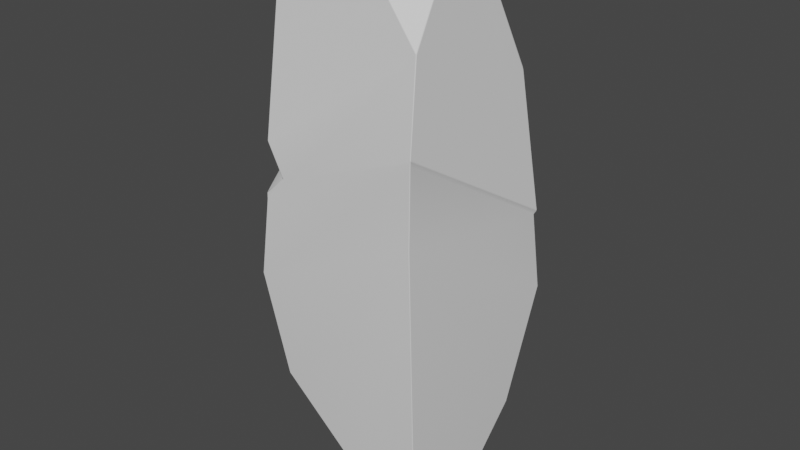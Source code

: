 # Source: b_Rocks.blend  (saved by Blender 3.5.10; exported with 4.5.12 LTS)
import bpy
from mathutils import Matrix  # noqa: F401  (used for matrix-valued properties, if any)

bpy.ops.wm.read_factory_settings(use_empty=True)
scene = bpy.context.scene
scene.name = 'Scene'

# ---- collections
col_collection = bpy.data.collections.new('Collection'); scene.collection.children.link(col_collection)

# ---- world
world_world = bpy.data.worlds.new('World'); scene.world = world_world
world_world.use_nodes = True; world_world.node_tree.nodes.clear()
_N = world_world.node_tree.nodes; _L = world_world.node_tree.links
n0 = _N.new('ShaderNodeOutputWorld'); n0.name = 'World Output'; n0.location = (300, 300)
n1 = _N.new('ShaderNodeBackground'); n1.name = 'Background'; n1.location = (10, 300)
n1.inputs[0].default_value = (0.05088, 0.05088, 0.05088, 1.0)
_L.new(n1.outputs[0], n0.inputs[0])
n0.is_active_output = True
world_world.color = (0.05088, 0.05088, 0.05088)
world_world.use_sun_shadow = False
world_world.sun_shadow_jitter_overblur = 0.0

# ---- meshes
me_cube_001 = bpy.data.meshes.new('Cube.001')
me_cube_001.from_pydata([(-1.0, 1.0, -3.824), (0.9146, -0.8837, -3.428), (-0.04805, 1.0, -3.824), (1.0, 1.0, -2.776), (1.0, -0.04805, -3.824), (0.07227, 1.0, 3.824), (0.7695, 0.3371, 3.607), (1.0, 1.0, 1.951), (0.9147, -0.5053, 3.333), (0.4987, -1.0, 3.335), (1.0, -1.0, 2.644), (-0.4206, 1.0, 3.824), (-1.0, 1.0, 3.244), (-1.0, 0.4206, 3.824), (-1.0, -1.0, 2.948), (-0.6279, -1.0, 3.702), (-1.0, -0.6086, 3.824), (-1.0, -0.02621, -3.476), (0.01531, -0.9383, -3.296), (-1.057, -1.057, -2.122), (-1.243, -1.241, -0.604), (1.145, -1.267, 1.595), (1.207, -1.361, 0.5865), (1.185, 1.185, 0.1064), (1.236, 1.237, -0.9849), (-1.197, 1.199, 0.2463), (-1.247, 1.251, -0.8366), (-1.168, -1.168, 0.4105), (-1.172, 1.173, 0.1919), (1.159, 1.159, 0.0549), (1.121, -1.242, 1.512), (-0.8705, -1.175, 0.7566), (-1.138, -1.138, 1.175), (-1.166, -0.8663, 0.7928), (-1.167, -1.167, 0.4918), (-1.028, -1.013, 0.8514)], [], [(0, 26, 24, 3, 2), (6, 5, 11, 13, 16, 15, 9, 8), (2, 3, 4), (21, 31, 34, 27, 30), (5, 6, 7), (8, 9, 10), (25, 12, 11, 5, 7, 23), (11, 12, 13), (17, 19, 20, 26, 0), (14, 15, 16), (1, 22, 20, 19, 18), (0, 2, 4, 1, 18, 17), (21, 23, 7, 6, 8, 10), (17, 18, 19), (4, 3, 24, 22, 1), (27, 28, 26, 20), (28, 29, 24, 26), (29, 30, 22, 24), (30, 27, 20, 22), (33, 32, 14, 16, 13, 12, 25), (23, 21, 30, 29), (25, 23, 29, 28), (21, 10, 9, 15, 14, 32, 31), (33, 34, 35), (34, 33, 25, 28, 27), (31, 32, 35), (32, 33, 35), (34, 31, 35)])
me_cube_001.polygons.foreach_set('use_smooth', [True] * 28)
_uv = me_cube_001.uv_layers.new(name='UVMap')
_uv.uv.foreach_set('vector', [0.4648, 0.001045, 0.5043, 0.303, 0.2524, 0.3, 0.2674, 0.1162, 0.3685, 0.005657, 0.6511, 0.8009, 0.7188, 0.8743, 0.7175, 0.9234, 0.6578, 0.981, 0.5546, 0.981, 0.5147, 0.9417, 0.5125, 0.8227, 0.5632, 0.7812, 0.3685, 0.005657, 0.2674, 0.1162, 0.2611, 0.0, 0.7698, 0.2146, 0.9695, 0.3097, 0.9982, 0.338, 0.9978, 0.3462, 0.7719, 0.2231, 0.7581, 0.7597, 0.6932, 0.7461, 0.7505, 0.5756, 0.5632, 0.7812, 0.5125, 0.8227, 0.5043, 0.7597, 0.5043, 0.4117, 0.4982, 0.7123, 0.4424, 0.7735, 0.3925, 0.7758, 0.2898, 0.5919, 0.2627, 0.409, 0.02627, 0.7744, 0.02567, 0.7158, 0.08434, 0.7745, 0.1296, 0.03518, 0.2339, 0.1724, 0.2524, 0.3261, 0.0, 0.3025, 0.02567, 0.0, 0.9944, 0.08862, 0.9606, 0.01046, 1.0, 0.0, 0.7685, 0.7237, 0.7581, 0.3163, 1.0, 0.4492, 0.974, 0.6017, 0.8599, 0.715, 0.9701, 0.9747, 0.8748, 0.982, 0.7581, 0.8893, 0.7612, 0.7961, 0.852, 0.7798, 0.9621, 0.8653, 0.52, 0.5558, 0.7581, 0.3892, 0.7505, 0.5756, 0.6932, 0.7461, 0.6071, 0.7248, 0.5531, 0.6591, 0.9621, 0.8653, 0.852, 0.7798, 0.9701, 0.7237, 0.6072, 0.0, 0.7198, 0.09868, 0.7565, 0.279, 0.5043, 0.455, 0.525, 0.04512, 0.245, 0.4288, 0.008002, 0.4067, 0.0, 0.3025, 0.2524, 0.3261, 0.5014, 0.4061, 0.265, 0.4035, 0.2524, 0.3, 0.5043, 0.303, 0.755, 0.3841, 0.5219, 0.5471, 0.5043, 0.455, 0.7565, 0.279, 0.7719, 0.2231, 0.9978, 0.3462, 1.0, 0.4492, 0.7581, 0.3163, 0.2145, 0.4675, 0.242, 0.5062, 0.2282, 0.6858, 0.1886, 0.7745, 0.08434, 0.7745, 0.02567, 0.7158, 0.005314, 0.4122, 0.7581, 0.3892, 0.52, 0.5558, 0.5219, 0.5471, 0.755, 0.3841, 0.5043, 0.4117, 0.2627, 0.409, 0.265, 0.4035, 0.5014, 0.4061, 0.7698, 0.2146, 0.7906, 0.1092, 0.8448, 0.04186, 0.9606, 0.01046, 0.9944, 0.08862, 0.9989, 0.2687, 0.9695, 0.3097, 0.2145, 0.4675, 0.2449, 0.437, 0.2295, 0.4735, 0.2449, 0.437, 0.2145, 0.4675, 0.005314, 0.4122, 0.008002, 0.4067, 0.245, 0.4288, 0.7343, 0.7597, 0.7343, 0.8023, 0.7188, 0.7709, 0.7481, 0.7597, 0.7481, 0.7985, 0.7343, 0.7913, 0.9982, 0.338, 0.9695, 0.3097, 0.9865, 0.3009])
me_cube_001.update()

# ---- objects
ob_cube = bpy.data.objects.new('Cube', me_cube_001)

# ---- transforms, parenting, visibility, modifiers, constraints
ob_cube.location = (0.0, 0.0, 0.0)
_m = ob_cube.modifiers.new('Bevel', 'BEVEL')
_m.width = 0.01
_m.width_pct = 0.01
_m.harden_normals = True

# ---- collection membership
col_collection.objects.link(ob_cube)

# ---- scene / render settings (as saved in the file)
scene.frame_start = 1; scene.frame_end = 250; scene.frame_set(1)
scene.render.engine = 'BLENDER_EEVEE_NEXT'
scene.cycles.sampling_pattern = 'TABULATED_SOBOL'
scene.view_settings.view_transform = 'Filmic'
bpy.context.view_layer.update()

# ---- added for rendering (the .blend has no active camera and no usable light): camera, sun
cam_auto = bpy.data.cameras.new('AutoCamera')
cam_auto.lens = 50.0
cam_auto.sensor_width = 36.0
cam_auto.clip_end = 1000.0
ob_auto_camera = bpy.data.objects.new('AutoCamera', cam_auto)
scene.collection.objects.link(ob_auto_camera)
ob_auto_camera.location = (7.81607, -9.44106, 6.25745)
ob_auto_camera.rotation_euler = (1.09748, -7.21219e-08, 0.694738)
scene.camera = ob_auto_camera
light_auto_sun = bpy.data.lights.new('AutoSun', 'SUN')
light_auto_sun.energy = 3.0
light_auto_sun.angle = 0.0523599
ob_auto_sun = bpy.data.objects.new('AutoSun', light_auto_sun)
scene.collection.objects.link(ob_auto_sun)
ob_auto_sun.rotation_euler = (0.872665, 0.174533, 0.523599)
bpy.context.view_layer.update()

